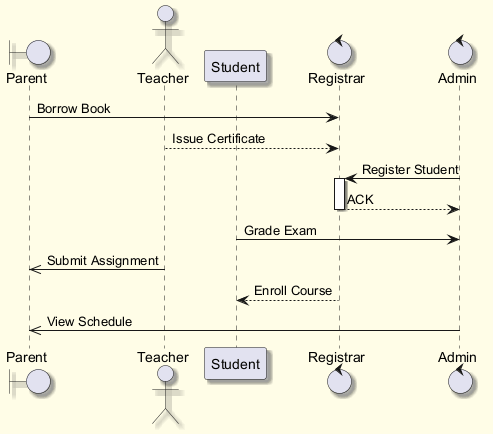

The diagram above was rendered by PlantUML. Its source (embedded in the PNG):
@startuml
skinparam backgroundColor #FFFDE7
skinparam classBackgroundColor #FFF9C4
skinparam classBorderColor #F57F17
skinparam shadowing true
boundary "Parent" as P
actor "Teacher" as T
participant "Student" as S
control "Registrar" as R
control "Admin" as A
P -> R : Borrow Book
T --> R : Issue Certificate
A -> R : Register Student
activate R
R --> A : ACK
deactivate R
S -> A : Grade Exam
T ->> P : Submit Assignment
R --> S : Enroll Course
A ->> P : View Schedule
@enduml